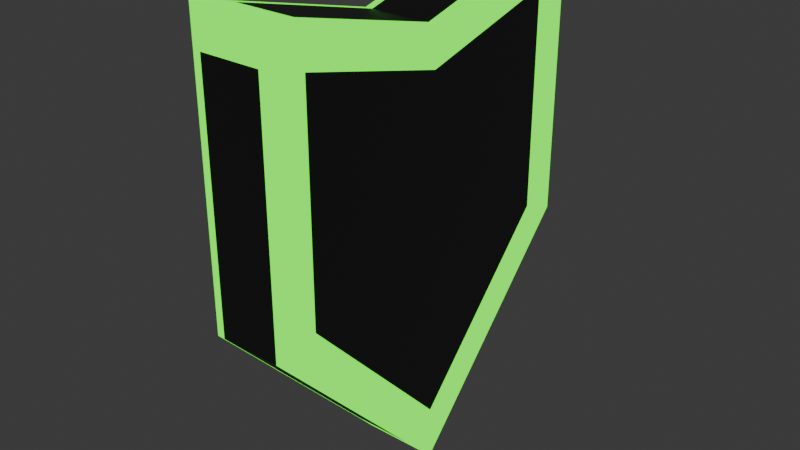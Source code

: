 # Source: border.blend  (saved by Blender 4.1.24; exported with 4.5.12 LTS)
import bpy
from mathutils import Matrix  # noqa: F401  (used for matrix-valued properties, if any)

bpy.ops.wm.read_factory_settings(use_empty=True)
scene = bpy.context.scene
scene.name = 'Scene'

# ---- collections
col_collection = bpy.data.collections.new('Collection'); scene.collection.children.link(col_collection)

# ---- materials (node trees are filled in below, after node groups)
mat_material = bpy.data.materials.new('Material')
mat_material.alpha_threshold = 0.0
mat_material.use_transparent_shadow = False
mat_material.roughness = 0.5
mat_material.line_color = (0.0, 0.0, 0.0, 1.0)
mat_x = bpy.data.materials.new('Материал')
mat_x.use_transparent_shadow = False

# ---- material node trees
mat_material.use_nodes = True; mat_material.node_tree.nodes.clear()
_N = mat_material.node_tree.nodes; _L = mat_material.node_tree.links
n0 = _N.new('ShaderNodeOutputMaterial'); n0.name = 'Material Output'; n0.location = (300, 300)
n1 = _N.new('ShaderNodeBsdfPrincipled'); n1.name = 'Principled BSDF'; n1.location = (10, 300)
n1.inputs[0].default_value = (0.1078, 0.1078, 0.1078, 1.0)
n1.inputs[3].default_value = 1.45
_L.new(n1.outputs[0], n0.inputs[0])
n0.is_active_output = True
mat_x.use_nodes = True; mat_x.node_tree.nodes.clear()
_N = mat_x.node_tree.nodes; _L = mat_x.node_tree.links
n0 = _N.new('ShaderNodeBsdfPrincipled'); n0.name = 'Принципиальный BSDF'; n0.location = (10, 300)
n0.inputs[0].default_value = (0.06301, 0.7991, 0.0, 1.0)
n1 = _N.new('ShaderNodeOutputMaterial'); n1.name = 'Вывод материала'; n1.location = (699, 288)
n2 = _N.new('ShaderNodeAddShader'); n2.name = 'Добавляющий шейдер'; n2.location = (478, 270)
n3 = _N.new('ShaderNodeEmission'); n3.name = 'Излучение'; n3.location = (315, 170)
n3.inputs[0].default_value = (0.06301, 0.7991, 0.0, 1.0)
n3.inputs[1].default_value = 2.0
_L.new(n2.outputs[0], n1.inputs[0])
_L.new(n3.outputs[0], n2.inputs[1])
_L.new(n0.outputs[0], n2.inputs[0])
n1.is_active_output = True

# ---- world
world_world = bpy.data.worlds.new('World'); scene.world = world_world
world_world.use_nodes = True; world_world.node_tree.nodes.clear()
_N = world_world.node_tree.nodes; _L = world_world.node_tree.links
n0 = _N.new('ShaderNodeOutputWorld'); n0.name = 'World Output'; n0.location = (300, 300)
n1 = _N.new('ShaderNodeBackground'); n1.name = 'Background'; n1.location = (10, 300)
n1.inputs[0].default_value = (0.05088, 0.05088, 0.05088, 1.0)
_L.new(n1.outputs[0], n0.inputs[0])
n0.is_active_output = True
world_world.color = (0.05088, 0.05088, 0.05088)
world_world.use_sun_shadow = False
world_world.sun_shadow_jitter_overblur = 0.0

# ---- meshes
me_cube = bpy.data.meshes.new('Cube')
me_cube.from_pydata([(1.0, 0.8, 0.1478), (1.0, 0.0, -0.7073), (1.0, -0.8, 0.1478), (-0.8, 1.0, 0.06884), (-0.8, 0.1366, -0.854), (-1.0, -0.8, 0.1478), (1.0, -0.8, 1.069), (-1.0, -0.8, 1.069), (1.0, 0.8, 1.069), (-0.8, 1.0, 1.069), (1.0, -0.8, 1.312), (-0.8, -1.0, 1.369), (1.0, 0.8, 1.312), (-0.8, 1.0, 1.369), (1.0, 0.0, 0.06884), (-1.0, 0.0, 0.06884), (1.0, 0.0, 1.069), (-1.0, 0.0, 1.069), (1.0, 0.0, 1.109), (-1.0, 0.0, 1.109), (0.8, 1.0, 0.06884), (0.8, 0.1366, -0.854), (1.0, -1.0, 0.06884), (1.0, -1.0, 1.069), (1.0, 1.0, 1.069), (0.8, 0.0, 1.315), (0.8, -1.0, 1.369), (0.8, 1.0, 1.369), (0.8, -0.1366, -0.854), (-0.8, -0.1366, -0.854), (1.0, 1.0, 0.06884), (-1.0, 0.8, 0.1478), (-1.0, 1.0, 1.069), (0.8, 1.0, 1.069), (-1.0, 0.8, 1.312), (0.8, 0.8061, 1.52), (1.0, 0.0, -1.0), (-1.0, 0.0, -0.7073), (-0.8, -1.0, 0.06884), (0.8, -1.0, 0.06884), (-0.8, -1.0, 1.069), (0.8, -1.0, 1.069), (0.8, -0.8061, 1.52), (-1.0, -0.8, 1.312), (-1.0, 1.0, 0.06884), (-1.0, 0.0, -1.0), (-1.0, -1.0, 0.06884), (-1.0, -1.0, 1.069), (-1.0, 0.8, 1.069), (-0.8, 0.0, 1.315), (-0.8, 0.8061, 1.52), (-0.8, -0.8061, 1.52), (1.0, -1.0, 1.569), (-1.0, -1.0, 1.569), (1.0, 0.0, 1.315), (-1.0, 0.0, 1.315), (-1.0, 1.0, 1.569), (1.0, 1.0, 1.569)], [], [(15, 5, 7, 17), (28, 39, 38, 29), (37, 5, 15, 31), (1, 0, 14, 2), (4, 3, 20, 21), (17, 7, 43, 19), (38, 39, 41, 40), (20, 3, 9, 33), (14, 0, 8, 16), (25, 49, 51, 42), (40, 41, 26, 11), (33, 9, 13, 27), (16, 8, 12, 18), (6, 16, 18, 10), (35, 50, 49, 25), (2, 14, 16, 6), (48, 17, 19, 34), (31, 15, 17, 48), (0, 1, 36, 30), (1, 2, 22, 36), (2, 6, 23, 22), (8, 0, 30, 24), (10, 18, 54, 52), (6, 10, 52, 23), (12, 8, 24, 57), (18, 12, 57, 54), (4, 21, 36, 45), (21, 20, 30, 36), (3, 4, 45, 44), (9, 3, 44, 32), (20, 33, 24, 30), (27, 13, 56, 57), (13, 9, 32, 56), (33, 27, 57, 24), (28, 29, 45, 36), (29, 38, 46, 45), (39, 28, 36, 22), (38, 40, 47, 46), (41, 39, 22, 23), (11, 26, 52, 53), (40, 11, 53, 47), (26, 41, 23, 52), (37, 31, 44, 45), (5, 37, 45, 46), (7, 5, 46, 47), (31, 48, 32, 44), (34, 19, 55, 56), (43, 7, 47, 53), (48, 34, 56, 32), (19, 43, 53, 55), (42, 51, 53, 52), (25, 42, 52, 54), (49, 50, 56, 55), (50, 35, 57, 56), (35, 25, 54, 57), (51, 49, 55, 53)])
me_cube.polygons.foreach_set('material_index', [0, 0, 0, 0, 0, 0, 0, 0, 0, 0, 0, 0, 0, 0, 0, 0, 0, 0, 1, 1, 1, 1, 1, 1, 1, 1, 1, 1, 1, 1, 1, 1, 1, 1, 1, 1, 1, 1, 1, 1, 1, 1, 1, 1, 1, 1, 1, 1, 1, 1, 1, 1, 1, 1, 1, 1])
_uv = me_cube.uv_layers.new(name='UVMap')
_uv.uv.foreach_set('vector', [0.625, 0.125, 0.625, 0.025, 0.625, 0.025, 0.625, 0.125, 0.4092, 0.775, 0.625, 0.775, 0.625, 0.975, 0.4092, 0.975, 0.4435, 0.03424, 0.625, 0.025, 0.625, 0.125, 0.625, 0.225, 0.4435, 0.5342, 0.625, 0.525, 0.625, 0.625, 0.625, 0.725, 0.4092, 0.275, 0.625, 0.275, 0.625, 0.475, 0.4092, 0.475, 0.625, 0.125, 0.625, 0.025, 0.625, 0.025, 0.625, 0.125, 0.625, 0.975, 0.625, 0.775, 0.625, 0.775, 0.625, 0.975, 0.625, 0.475, 0.625, 0.275, 0.625, 0.275, 0.625, 0.475, 0.625, 0.625, 0.625, 0.525, 0.625, 0.525, 0.625, 0.625, 0.65, 0.625, 0.85, 0.625, 0.85, 0.7258, 0.65, 0.7258, 0.625, 0.975, 0.625, 0.775, 0.625, 0.775, 0.625, 0.975, 0.625, 0.475, 0.625, 0.275, 0.625, 0.275, 0.625, 0.475, 0.625, 0.625, 0.625, 0.525, 0.625, 0.525, 0.625, 0.625, 0.625, 0.725, 0.625, 0.625, 0.625, 0.625, 0.625, 0.725, 0.65, 0.5242, 0.85, 0.5242, 0.85, 0.625, 0.65, 0.625, 0.625, 0.725, 0.625, 0.625, 0.625, 0.625, 0.625, 0.725, 0.625, 0.225, 0.625, 0.125, 0.625, 0.125, 0.625, 0.225, 0.625, 0.225, 0.625, 0.125, 0.625, 0.125, 0.625, 0.225, 0.625, 0.525, 0.4435, 0.5342, 0.375, 0.5, 0.625, 0.5, 0.4435, 0.5342, 0.625, 0.725, 0.625, 0.75, 0.375, 0.5, 0.625, 0.725, 0.625, 0.725, 0.625, 0.75, 0.625, 0.75, 0.625, 0.525, 0.625, 0.525, 0.625, 0.5, 0.625, 0.5, 0.625, 0.725, 0.625, 0.625, 0.625, 0.625, 0.625, 0.75, 0.625, 0.725, 0.625, 0.725, 0.625, 0.75, 0.625, 0.75, 0.625, 0.525, 0.625, 0.525, 0.625, 0.5, 0.625, 0.5, 0.625, 0.625, 0.625, 0.525, 0.625, 0.5, 0.625, 0.625, 0.4092, 0.275, 0.4092, 0.475, 0.375, 0.5, 0.375, 0.25, 0.4092, 0.475, 0.625, 0.475, 0.625, 0.5, 0.375, 0.5, 0.625, 0.275, 0.4092, 0.275, 0.375, 0.25, 0.625, 0.25, 0.625, 0.275, 0.625, 0.275, 0.625, 0.25, 0.625, 0.25, 0.625, 0.475, 0.625, 0.475, 0.625, 0.5, 0.625, 0.5, 0.625, 0.475, 0.625, 0.275, 0.625, 0.25, 0.625, 0.5, 0.625, 0.275, 0.625, 0.275, 0.625, 0.25, 0.625, 0.25, 0.625, 0.475, 0.625, 0.475, 0.625, 0.5, 0.625, 0.5, 0.4092, 0.775, 0.4092, 0.975, 0.375, 1.0, 0.375, 0.75, 0.4092, 0.975, 0.625, 0.975, 0.625, 1.0, 0.375, 1.0, 0.625, 0.775, 0.4092, 0.775, 0.375, 0.75, 0.625, 0.75, 0.625, 0.975, 0.625, 0.975, 0.625, 1.0, 0.625, 1.0, 0.625, 0.775, 0.625, 0.775, 0.625, 0.75, 0.625, 0.75, 0.625, 0.975, 0.625, 0.775, 0.625, 0.75, 0.625, 1.0, 0.625, 0.975, 0.625, 0.975, 0.625, 1.0, 0.625, 1.0, 0.625, 0.775, 0.625, 0.775, 0.625, 0.75, 0.625, 0.75, 0.4435, 0.03424, 0.625, 0.225, 0.625, 0.25, 0.375, 0.0, 0.625, 0.025, 0.4435, 0.03424, 0.375, 0.0, 0.625, 0.0, 0.625, 0.025, 0.625, 0.025, 0.625, 0.0, 0.625, 0.0, 0.625, 0.225, 0.625, 0.225, 0.625, 0.25, 0.625, 0.25, 0.625, 0.225, 0.625, 0.125, 0.625, 0.125, 0.625, 0.25, 0.625, 0.025, 0.625, 0.025, 0.625, 0.0, 0.625, 0.0, 0.625, 0.225, 0.625, 0.225, 0.625, 0.25, 0.625, 0.25, 0.625, 0.125, 0.625, 0.025, 0.625, 0.0, 0.625, 0.125, 0.65, 0.7258, 0.85, 0.7258, 0.875, 0.75, 0.625, 0.75, 0.65, 0.625, 0.65, 0.7258, 0.625, 0.75, 0.625, 0.625, 0.85, 0.625, 0.85, 0.5242, 0.875, 0.5, 0.875, 0.625, 0.85, 0.5242, 0.65, 0.5242, 0.625, 0.5, 0.875, 0.5, 0.65, 0.5242, 0.65, 0.625, 0.625, 0.625, 0.625, 0.5, 0.85, 0.7258, 0.85, 0.625, 0.875, 0.625, 0.875, 0.75])
me_cube.materials.append(mat_material)
me_cube.materials.append(mat_x)
me_cube.use_mirror_vertex_groups = False
me_cube.update()

# ---- objects
ob_cube = bpy.data.objects.new('Cube', me_cube)

# ---- transforms, parenting, visibility, modifiers, constraints
ob_cube.location = (0.0, 0.0, 0.0)
ob_cube.scale = (0.2, 1.0, 1.0)
ob_cube.lock_rotations_4d = False
ob_cube.empty_display_type = 'ARROWS'
ob_cube.lineart.crease_threshold = 0.0

# ---- collection membership
col_collection.objects.link(ob_cube)

# ---- scene / render settings (as saved in the file)
scene.frame_start = 1; scene.frame_end = 250; scene.frame_set(1)
scene.render.engine = 'BLENDER_EEVEE_NEXT'
scene.cycles.sampling_pattern = 'TABULATED_SOBOL'
scene.eevee.ray_tracing_options.trace_max_roughness = 0.0
bpy.context.view_layer.update()

# ---- added for rendering (the .blend has no active camera): camera
cam_auto = bpy.data.cameras.new('AutoCamera')
cam_auto.lens = 50.0
cam_auto.sensor_width = 36.0
cam_auto.clip_end = 1000.0
ob_auto_camera = bpy.data.objects.new('AutoCamera', cam_auto)
scene.collection.objects.link(ob_auto_camera)
ob_auto_camera.location = (3.03481, -3.64178, 2.71227)
ob_auto_camera.rotation_euler = (1.09748, -7.21219e-08, 0.694738)
scene.camera = ob_auto_camera
bpy.context.view_layer.update()
